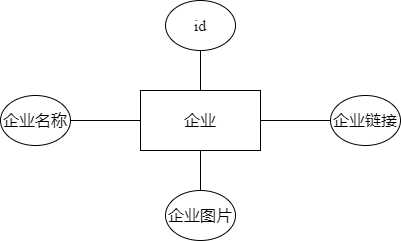

The diagram above was exported from draw.io. Its source (the exported page's mxGraphModel, read from the mxfile embedded in the PNG):
<mxGraphModel dx="1038" dy="641" grid="1" gridSize="10" guides="1" tooltips="1" connect="1" arrows="1" fold="1" page="1" pageScale="1" pageWidth="827" pageHeight="1169" math="0" shadow="0">
  <root>
    <mxCell id="0" />
    <mxCell id="1" parent="0" />
    <mxCell id="93wDAFndX77J8KgPf2kR-2" value="企业" style="rounded=0;whiteSpace=wrap;html=1;fontFamily=Times New Roman;fontSize=16;" parent="1" vertex="1">
      <mxGeometry x="360" y="270" width="120" height="60" as="geometry" />
    </mxCell>
    <mxCell id="93wDAFndX77J8KgPf2kR-3" value="id" style="ellipse;whiteSpace=wrap;html=1;fontFamily=Times New Roman;fontSize=16;" parent="1" vertex="1">
      <mxGeometry x="385" y="180" width="70" height="50" as="geometry" />
    </mxCell>
    <mxCell id="93wDAFndX77J8KgPf2kR-4" value="企业名称" style="ellipse;whiteSpace=wrap;html=1;fontFamily=Times New Roman;fontSize=16;" parent="1" vertex="1">
      <mxGeometry x="220" y="275" width="70" height="50" as="geometry" />
    </mxCell>
    <mxCell id="93wDAFndX77J8KgPf2kR-5" value="企业图片" style="ellipse;whiteSpace=wrap;html=1;fontFamily=Times New Roman;fontSize=16;" parent="1" vertex="1">
      <mxGeometry x="385" y="370" width="70" height="50" as="geometry" />
    </mxCell>
    <mxCell id="93wDAFndX77J8KgPf2kR-6" value="企业链接" style="ellipse;whiteSpace=wrap;html=1;fontFamily=Times New Roman;fontSize=16;" parent="1" vertex="1">
      <mxGeometry x="550" y="275" width="70" height="50" as="geometry" />
    </mxCell>
    <mxCell id="93wDAFndX77J8KgPf2kR-9" value="" style="endArrow=none;html=1;rounded=0;exitX=0;exitY=0.5;exitDx=0;exitDy=0;entryX=1;entryY=0.5;entryDx=0;entryDy=0;fontFamily=Times New Roman;fontSize=16;" parent="1" source="93wDAFndX77J8KgPf2kR-6" target="93wDAFndX77J8KgPf2kR-2" edge="1">
      <mxGeometry width="50" height="50" relative="1" as="geometry">
        <mxPoint x="400" y="360" as="sourcePoint" />
        <mxPoint x="470" y="330" as="targetPoint" />
      </mxGeometry>
    </mxCell>
    <mxCell id="93wDAFndX77J8KgPf2kR-12" value="" style="endArrow=none;html=1;rounded=0;exitX=0.5;exitY=0;exitDx=0;exitDy=0;entryX=0.5;entryY=1;entryDx=0;entryDy=0;fontFamily=Times New Roman;fontSize=16;" parent="1" source="93wDAFndX77J8KgPf2kR-5" target="93wDAFndX77J8KgPf2kR-2" edge="1">
      <mxGeometry width="50" height="50" relative="1" as="geometry">
        <mxPoint x="300" y="350" as="sourcePoint" />
        <mxPoint x="350" y="330" as="targetPoint" />
      </mxGeometry>
    </mxCell>
    <mxCell id="93wDAFndX77J8KgPf2kR-13" value="" style="endArrow=none;html=1;rounded=0;exitX=1;exitY=0.5;exitDx=0;exitDy=0;entryX=0;entryY=0.5;entryDx=0;entryDy=0;fontFamily=Times New Roman;fontSize=16;" parent="1" source="93wDAFndX77J8KgPf2kR-4" target="93wDAFndX77J8KgPf2kR-2" edge="1">
      <mxGeometry width="50" height="50" relative="1" as="geometry">
        <mxPoint x="400" y="360" as="sourcePoint" />
        <mxPoint x="360" y="300" as="targetPoint" />
      </mxGeometry>
    </mxCell>
    <mxCell id="93wDAFndX77J8KgPf2kR-14" value="" style="endArrow=none;html=1;rounded=0;exitX=0.5;exitY=1;exitDx=0;exitDy=0;entryX=0.5;entryY=0;entryDx=0;entryDy=0;fontFamily=Times New Roman;fontSize=16;" parent="1" source="93wDAFndX77J8KgPf2kR-3" target="93wDAFndX77J8KgPf2kR-2" edge="1">
      <mxGeometry width="50" height="50" relative="1" as="geometry">
        <mxPoint x="400" y="360" as="sourcePoint" />
        <mxPoint x="360" y="270" as="targetPoint" />
      </mxGeometry>
    </mxCell>
  </root>
</mxGraphModel>